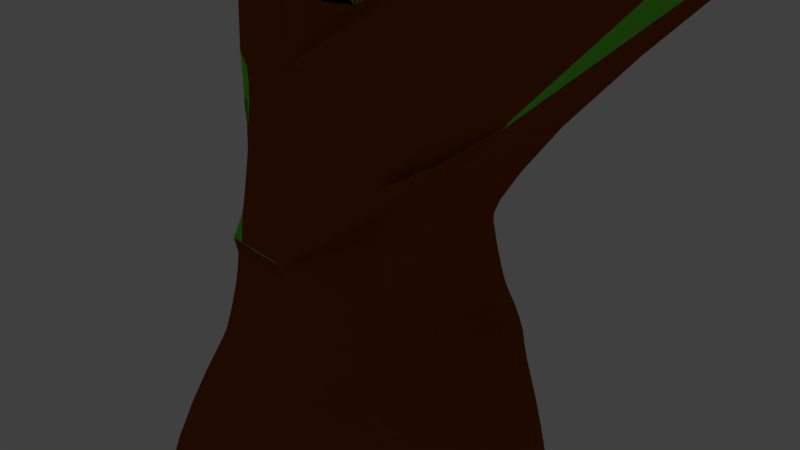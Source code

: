 # Source: tree2.blend  (saved by Blender 2.78.0; exported with 4.5.12 LTS)
import bpy
from mathutils import Matrix  # noqa: F401  (used for matrix-valued properties, if any)

bpy.ops.wm.read_factory_settings(use_empty=True)
scene = bpy.context.scene
scene.name = 'Scene'

# ---- collections
col_collection_1 = bpy.data.collections.new('Collection 1'); scene.collection.children.link(col_collection_1)

# ---- materials (node trees are filled in below, after node groups)
mat_green = bpy.data.materials.new('Green ')
mat_green.alpha_threshold = 0.0
mat_green.use_transparent_shadow = False
mat_green.diffuse_color = (0.1614, 0.8, 0.05073, 1.0)
mat_green.roughness = 1.1
mat_brown = bpy.data.materials.new('brown')
mat_brown.alpha_threshold = 0.0
mat_brown.use_transparent_shadow = False
mat_brown.diffuse_color = (0.2582, 0.05951, 0.0003035, 1.0)
mat_brown.roughness = 0.5

# ---- material node trees

# ---- world
world_world = bpy.data.worlds.new('World'); scene.world = world_world
world_world.color = (0.05088, 0.05088, 0.05088)
world_world.use_sun_shadow = False
world_world.sun_shadow_jitter_overblur = 0.0
world_world.cycles.sampling_method = 'MANUAL'

# ---- cameras
cam_camera = bpy.data.cameras.new('Camera')
cam_camera.clip_end = 100.0
cam_camera.lens = 35.0
cam_camera.sensor_width = 32.0
cam_camera.sensor_height = 18.0
cam_camera.ortho_scale = 7.314
cam_camera.dof.focus_distance = 0.0
cam_camera.dof.aperture_fstop = 128.0

# ---- lights
light_lamp = bpy.data.lights.new('Lamp', 'POINT')
light_lamp.transmission_factor = 0.0
light_lamp.cutoff_distance = 30.0
light_lamp.energy = 100.0
light_lamp.shadow_buffer_clip_start = 1.001
light_lamp.shadow_soft_size = 0.1
light_lamp.shadow_maximum_resolution = 0.006
light_lamp.use_absolute_resolution = True

# ---- meshes
me_cube_001 = bpy.data.meshes.new('Cube.001')
me_cube_001.from_pydata([(-1.393, -1.196, -1.0), (-1.0, -1.0, 1.0), (-1.56, 1.388, -1.0), (-1.0, 1.0, 1.0), (1.385, -1.336, -0.7477), (1.0, -1.0, 1.0), (1.478, 1.276, -1.0), (1.0, 1.0, 1.0), (-1.0, -1.0, 3.485), (-1.0, -1.0, 1.0), (-1.0, 1.0, 3.485), (1.0, -1.0, 3.485), (1.0, 1.0, 3.485), (-1.0, -1.0, 3.485), (1.0, -1.0, 7.967), (-1.0, -1.0, 7.967), (1.0, 1.0, 7.967), (1.0, -1.0, 7.967), (-1.0, 1.0, 7.967), (-1.0, -1.0, 7.967), (-1.0, -1.0, 5.969), (-1.0, 1.0, 5.969), (1.0, -1.0, 5.969), (1.0, 1.0, 5.969), (-1.0, -1.0, 5.969), (1.0, -1.0, 5.969), (1.0, -1.0, -4.996), (1.0, 1.0, -4.996), (-2.5, -2.0, 10.12), (-3.432, 3.0, 9.993), (-4.072, 7.225, 16.88), (2.5, 3.0, 9.447), (-2.5, -2.0, 10.12), (2.5, -2.0, 10.12), (-1.0, 1.0, -4.996), (-1.0, -1.0, -4.996), (2.967, -0.8, 2.817), (2.967, 0.6, 2.817), (2.967, -0.8, 2.817), (2.967, -0.8, 4.557), (2.967, 0.6, 4.557), (2.967, -0.8, 4.557), (8.316, -0.8, 7.672), (8.096, 1.782, 7.951), (8.316, -0.8, 7.672), (6.6, -0.8, 7.846), (6.492, 0.6856, 7.846), (6.6, -0.8, 7.846), (9.032, 6.799, 12.94), (10.56, -3.068, 14.67), (3.516, 6.957, 9.184), (2.5, -2.0, 10.12), (2.5, 3.0, 9.447), (2.5, -2.0, 10.12), (1.0, -1.0, 7.967), (1.0, 1.0, 7.967), (1.0, -1.0, 7.967), (11.15, -1.782, 13.36), (11.15, -1.782, 13.36), (5.694, -1.075, 8.167), (11.15, -1.782, 13.36), (10.56, -3.068, 14.67), (6.342, 9.78, 14.2), (5.285, -3.792, 9.804), (2.007, 9.258, 10.06), (5.285, -3.792, 9.804), (5.285, -3.792, 9.804), (2.007, 9.258, 10.06), (5.282, 8.253, 15.69), (-5.505, -1.188, 18.75), (8.896, -3.284, 15.54), (8.896, -3.284, 15.54), (-5.505, -1.188, 18.75), (5.282, 8.253, 15.69), (-4.072, 7.225, 16.88), (-5.505, -1.188, 18.75), (-4.072, 7.225, 16.88), (8.896, -3.284, 15.54), (5.282, 8.253, 15.69), (-5.505, -1.188, 18.75), (8.896, -3.284, 15.54), (5.694, -1.075, 8.167), (5.694, -1.075, 8.167), (3.516, 6.957, 9.184), (9.032, 6.799, 12.94), (11.15, -1.782, 13.36), (9.032, 6.799, 12.94), (11.15, -1.782, 13.36), (4.384, 6.176, 16.76), (7.835, -1.689, 16.35), (1.262, 5.836, 17.27), (4.714, 0.0664, 18.0), (-6.693, -1.396, 10.63), (-6.798, 4.104, 10.44), (-8.782, 7.771, 16.29), (-6.693, -1.396, 10.63), (-8.215, -0.2837, 17.55), (-8.215, -0.2837, 17.55), (-8.215, -0.2837, 17.55), (-8.782, 7.771, 16.29), (-8.215, -0.2837, 17.55), (-8.782, 7.771, 16.29), (-8.215, -0.2837, 17.55), (-1.429, -0.3247, 3.795), (-1.429, 0.3653, 3.795), (-1.429, -0.3247, 3.795), (-1.429, -0.3247, 5.884), (-1.429, 0.3653, 5.884), (-1.429, -0.3247, 5.884), (-1.429, 0.3653, 3.795), (-1.429, 0.3653, 5.884), (-1.0, -1.0, 3.485), (1.0, -1.0, 3.485), (-1.0, -1.0, 3.485), (-1.0, -1.0, 5.969), (1.0, -1.0, 5.969), (-0.4573, -1.26, 4.282), (0.2327, -1.26, 4.282), (-0.4573, -1.26, 4.282), (0.2327, -1.26, 4.282), (-0.4573, -1.26, 5.139), (0.2327, -1.26, 5.139), (-0.4573, -1.26, 5.139), (0.2327, -1.26, 5.139), (-0.4573, -1.26, 4.282), (0.2327, -1.26, 4.282), (-0.4573, -1.26, 4.282), (-0.4573, -1.26, 5.139), (0.2327, -1.26, 5.139), (-1.269, -0.304, 7.407), (-1.269, 0.296, 7.407), (-1.269, -0.304, 7.407), (-1.269, -0.304, 6.808), (-1.269, 0.296, 6.808), (-1.269, -0.304, 6.808), (-1.269, -0.304, 6.808), (-1.565, -4.453, 11.07), (-1.565, -4.453, 11.07), (1.785, -4.453, 11.07), (1.785, -4.453, 11.07), (1.785, -4.453, 11.07), (-3.034, -6.223, 16.4), (5.962, -6.29, 14.51), (5.962, -6.29, 14.51), (-3.034, -6.223, 16.4), (-3.034, -6.223, 16.4), (5.962, -6.29, 14.51), (-3.034, -6.223, 16.4), (5.962, -6.29, 14.51), (0.5094, -1.159, 7.533), (-0.6906, -1.159, 7.533), (0.5094, -1.159, 7.533), (-0.6906, -1.159, 7.533), (-0.6906, -1.159, 6.334), (0.5094, -1.159, 6.334), (-0.6906, -1.159, 6.334), (0.5094, -1.159, 6.334), (0.5094, -1.159, 7.533), (0.5094, -1.159, 7.533), (-0.6906, -1.159, 6.334), (0.5094, -1.159, 6.334), (-0.5492, -1.335, 2.196), (-0.5491, -1.335, 2.792), (-0.5492, -1.335, 2.196), (0.2784, -1.335, 2.196), (0.2784, -1.335, 2.792), (-0.5491, -1.335, 2.792), (0.2784, -1.335, 2.792), (-0.5491, -1.335, 2.792), (0.2784, -1.335, 2.792), (-0.5491, -1.335, 2.792), (-0.6594, -1.763, -0.4548), (-0.6594, -1.57, 0.5452), (0.3406, -1.763, -0.4548), (0.3406, -1.57, 0.5452), (-0.6594, -1.57, 0.5452), (0.3406, -1.57, 0.5452), (-0.6432, -2.186, -1.322), (0.5568, -2.186, -1.322), (0.5568, -2.621, -2.235), (-0.9905, -2.654, -2.269), (0.9211, -3.106, -4.971), (0.7135, -3.106, -3.58), (-0.8309, -2.932, -3.428), (-0.8309, -3.106, -4.971), (-1.337, -0.5331, 1.396), (-1.337, 0.6669, 1.396), (-1.337, -0.5331, 2.887), (-1.337, -0.5331, 1.396), (-1.337, 0.6669, 2.887), (-1.337, -0.5331, 2.887), (-1.337, -0.5331, 2.887), (-1.337, -0.5331, 2.887), (-1.796, -0.4017, -0.2362), (-1.464, -0.4017, 0.4438), (-1.796, 0.2783, -0.2362), (-1.464, 0.2783, 0.4438), (-1.464, -0.4017, 0.4438), (-2.114, -0.6585, -1.298), (-2.213, 0.7734, -1.067), (-2.801, 0.9026, -2.164), (-2.448, -0.528, -2.221), (-2.85, 0.8213, -3.419), (-2.771, -0.7463, -3.419), (-3.209, 0.8537, -5.058), (-3.592, -1.257, -5.058), (0.1001, 1.3, 7.22), (-0.3599, 1.3, 7.22), (-0.3599, 1.3, 6.761), (0.1001, 1.3, 6.761), (0.1001, 1.3, 7.22), (-0.3529, 1.442, 4.268), (0.4471, 1.442, 4.268), (-0.3529, 1.442, 5.262), (0.4471, 1.442, 5.262), (-0.4417, 1.493, 1.55), (0.5583, 1.493, 1.55), (-0.4417, 1.493, 2.793), (0.5583, 1.493, 2.793), (-0.6028, 1.818, -0.5681), (-0.6028, 1.641, 0.6319), (0.5972, 1.818, -0.5681), (0.5972, 1.641, 0.6319), (-0.7158, 2.025, -1.389), (1.029, 2.187, -1.389), (0.8267, 2.608, -2.184), (-1.516, 2.093, -2.124), (1.298, 2.892, -5.0), (0.9583, 2.737, -3.258), (-1.309, 2.412, -3.258), (-1.399, 2.735, -5.0), (1.249, -0.4751, 7.369), (1.249, 0.5249, 7.369), (1.249, -0.4751, 7.369), (1.249, -0.4751, 6.37), (1.249, 0.5249, 6.37), (1.249, -0.4751, 6.37), (1.249, -0.4751, 7.369), (1.249, 0.5249, 7.369), (1.249, -0.4751, 7.369), (1.249, -0.4751, 6.37), (1.297, -0.486, 4.238), (1.297, 0.114, 4.238), (1.297, -0.486, 4.983), (1.297, 0.114, 4.983), (1.297, -0.486, 4.983), (1.297, -0.486, 4.238), (1.297, -0.486, 4.983), (1.641, -0.2613, 3.99), (1.641, 0.3387, 3.99), (2.231, -0.2013, 4.312), (2.231, 0.2187, 4.312), (2.231, -0.2013, 4.312), (1.641, -0.2613, 3.99), (1.672, -0.4881, -0.518), (1.199, -0.4881, 0.482), (1.672, 0.5119, -0.518), (1.199, 0.5119, 0.482), (2.011, -1.229, -1.292), (1.959, 0.7912, -1.292), (2.293, 1.01, -2.417), (2.515, -1.422, -2.417), (2.585, -1.562, -4.985), (3.031, 0.9506, -4.985), (2.646, 0.9506, -3.243), (2.615, -1.356, -3.07), (10.52, 1.562, 7.203), (9.409, 6.276, 8.187), (10.52, 1.562, 7.203), (9.785, 6.593, 11.94), (12.0, 0.1968, 10.19), (12.0, 0.1968, 10.19), (12.0, 0.1968, 10.19), (9.785, 6.593, 11.94), (12.0, 0.1968, 10.19), (9.785, 6.593, 11.94), (12.0, 0.1968, 10.19), (9.62, -3.457, 11.51), (11.1, -3.304, 12.54), (11.1, -3.304, 12.54), (6.751, -1.91, 8.088), (11.1, -3.304, 12.54), (9.62, -3.457, 11.51), (9.04, -3.921, 9.637), (9.04, -3.921, 9.637), (9.04, -3.921, 9.637), (6.751, -1.91, 8.088), (6.751, -1.91, 8.088), (11.1, -3.304, 12.54), (11.1, -3.304, 12.54), (8.374, -1.658, 8.216), (8.374, -1.658, 8.216), (11.5, -2.789, 10.45), (11.5, -2.789, 10.45), (11.5, -2.789, 10.45), (11.5, -2.789, 10.45), (11.5, -2.789, 10.45), (10.66, -0.6643, 7.408), (10.66, -0.6643, 7.408), (11.84, -1.864, 9.523), (11.84, -1.864, 9.523), (11.84, -1.864, 9.523), (11.84, -1.864, 9.523), (11.84, -1.864, 9.523), (-8.303, 4.56e-05, 11.07), (-7.393, 2.56, 11.09), (-10.3, 5.231, 15.84), (-8.303, 4.56e-05, 11.07), (-9.59, 1.112, 15.4), (-9.59, 1.112, 15.4), (-9.59, 1.112, 15.4), (-10.3, 5.231, 15.84), (-9.59, 1.112, 15.4), (-9.59, 1.112, 15.4), (-10.3, 5.231, 15.84), (-9.59, 1.112, 15.4), (-3.81, 7.73, 10.38), (-3.48, 10.13, 14.54), (-0.2888, 8.353, 10.54), (-0.2888, 8.353, 10.54), (4.158, 10.02, 13.88), (4.158, 10.02, 13.88), (-3.48, 10.13, 14.54), (-3.48, 10.13, 14.54), (4.158, 10.02, 13.88), (7.16, 7.93, 8.313), (5.555, 7.503, 8.208)], [(52, 232), (49, 68), (108, 114), (121, 156), (25, 160), (156, 128), (105, 111), (22, 236), (243, 25), (44, 268), (47, 291), (44, 287), (95, 141), (308, 102)], [(3, 2, 195, 196), (215, 220, 3), (6, 7, 257, 256), (9, 1, 172, 175), (39, 40, 251, 250), (37, 257, 7), (113, 192, 191, 111), (7, 222, 216), (113, 170, 168, 111), (8, 13, 113, 111, 103, 105, 190, 191, 192, 187), (10, 21, 213, 211), (39, 11, 169, 167, 41), (20, 21, 107, 106), (22, 243, 245, 25), (115, 128, 125, 112), (20, 114, 159, 153), (18, 21, 133, 130), (17, 22, 234, 233), (14, 149, 150, 15), (21, 20, 132, 133), (21, 18, 207, 208), (62, 48, 50, 64), (63, 64, 50, 59), (64, 67, 83, 50), (58, 49, 277, 279), (4, 173, 178), (34, 27, 26, 35), (26, 27, 263, 262), (224, 6, 259), (38, 36, 42, 44), (39, 41, 47, 45), (7, 12, 40, 37), (41, 38, 44, 47), (37, 40, 46, 43), (40, 39, 45, 46), (36, 37, 43, 42), (56, 51, 53, 54), (52, 16, 31, 55, 319), (15, 14, 33, 32), (19, 28, 32, 15), (115, 22, 154, 160), (18, 19, 28, 29), (62, 68, 78, 77, 49, 58, 48), (67, 62, 48, 83), (115, 240, 234, 22), (78, 73, 321, 324), (80, 148, 146, 77), (28, 92, 95, 32), (33, 51, 65, 66), (52, 31, 67, 64), (33, 51, 56, 14), (16, 55, 52, 31), (148, 61, 49, 77), (76, 78, 324, 323), (66, 140, 53, 63), (53, 52, 64, 63), (52, 319, 67, 31), (69, 97, 98, 72), (76, 101, 99, 74), (71, 143, 148, 80), (70, 89, 91, 79, 80), (148, 77, 141, 147), (72, 98, 102, 79), (51, 53, 63, 65), (74, 76, 323, 322), (75, 100, 101, 76), (63, 59, 280, 283), (81, 82, 287, 286), (61, 66, 285, 282), (291, 290, 283, 284, 285), (43, 46, 45, 47, 44, 42), (272, 270, 299, 301), (59, 50, 46, 45), (68, 88, 89, 70), (88, 90, 91, 89), (90, 88, 68, 78, 76), (91, 90, 76, 79), (93, 92, 304, 305), (101, 314, 315, 102), (100, 313, 308, 96), (94, 93, 305, 306), (102, 315, 313, 100), (101, 314, 311, 99), (76, 101, 102, 79), (74, 99, 94, 30), (79, 102, 100, 75), (323, 101, 94, 30, 317), (29, 28, 92, 93), (103, 105, 108, 106), (104, 103, 106, 107), (13, 24, 108, 105), (21, 10, 104, 107), (24, 20, 106, 108), (8, 13, 105, 103), (107, 110, 109, 104), (111, 124, 126, 113), (119, 117, 121, 123), (118, 119, 123, 122), (117, 125, 128, 121), (118, 126, 124, 116), (25, 24, 122, 123), (13, 118, 116, 8), (22, 121, 128, 115), (22, 25, 123, 121), (112, 125, 117, 11), (24, 13, 118, 122), (20, 24, 122, 120), (8, 116, 124, 111), (113, 126, 118, 13), (20, 120, 127, 114), (133, 132, 131, 130), (132, 131, 129, 134), (24, 15, 129, 134), (15, 129, 131, 19), (114, 20, 132, 135), (20, 132, 134, 24), (19, 18, 130, 131), (106, 132, 134, 135, 133, 110, 107, 108), (137, 138, 142, 141), (141, 144, 143, 142), (144, 147, 148, 143), (146, 148, 147, 145), (53, 140, 139, 51), (70, 142, 143, 71), (75, 145, 147, 79), (33, 51, 139, 138), (72, 144, 141, 69), (79, 147, 144, 72), (32, 33, 138, 137), (80, 148, 142, 70), (32, 137, 136, 28), (156, 149, 151, 154), (155, 150, 149, 156), (149, 158, 157, 151), (24, 25, 156, 155), (25, 156, 154, 22), (56, 158, 149, 14), (15, 150, 155, 24), (17, 54, 157, 151), (24, 20, 153, 155), (54, 157, 158, 56), (19, 152, 150, 15), (22, 17, 151, 154), (121, 128, 160, 154, 156, 155, 153, 159, 127, 120, 122, 123), (161, 163, 166, 162), (163, 164, 167, 166), (13, 8, 162, 166), (1, 9, 163, 161), (11, 165, 169, 112), (111, 168, 162, 8), (13, 166, 170, 113), (8, 1, 161, 162), (36, 5, 38, 164, 176), (11, 119, 118, 166, 167, 165), (133, 21, 107, 110), (135, 132, 106, 24), (114, 127, 159, 24, 155), (25, 22, 128, 121, 160, 156), (8, 162, 166, 118, 116), (169, 112, 167, 119, 11), (75, 72, 141, 144, 100, 96), (141, 72, 75, 96), (137, 92, 28, 136), (173, 174, 172, 171), (1, 0, 171, 172), (171, 0, 177), (5, 1, 172, 174), (4, 5, 174, 173), (164, 163, 175, 176), (9, 175, 163, 1, 161), (38, 36, 176, 174, 5), (164, 38, 41, 167), (178, 177, 180, 179), (262, 265, 182, 181), (177, 178, 173, 171), (182, 183, 184, 181), (35, 26, 181, 184), (183, 182, 179, 180), (183, 203, 205, 184), (186, 185, 187, 189), (187, 103, 104, 189), (3, 196, 186), (1, 8, 187, 185), (8, 111, 191, 187), (8, 187, 190, 13), (10, 3, 186, 189), (113, 13, 190, 192), (9, 1, 185, 188), (10, 189, 104), (193, 194, 196, 195), (0, 1, 194, 193), (194, 185, 186, 196), (1, 9, 197, 194), (0, 193, 198), (185, 194, 1, 197, 9, 188), (198, 199, 200, 201), (199, 198, 193, 195), (195, 2, 199), (203, 202, 204, 205), (183, 180, 198, 201, 203), (34, 35, 205, 204), (201, 200, 202, 203), (180, 177, 0, 198), (229, 202, 200, 226), (180, 198, 201), (201, 203, 183, 180), (35, 184, 205), (209, 208, 207, 206), (18, 16, 206, 207), (23, 214, 209), (16, 23, 209, 206), (16, 206, 210, 55), (212, 211, 213, 214), (213, 208, 209, 214), (23, 12, 212, 214), (217, 10, 211), (213, 21, 208), (216, 215, 217, 218), (12, 7, 216, 218), (217, 211, 212, 218), (3, 10, 217, 215), (12, 218, 212), (219, 220, 222, 221), (2, 3, 220, 219), (7, 6, 221, 222), (220, 215, 216, 222), (223, 224, 225, 226), (199, 226, 200), (225, 224, 259, 260), (219, 221, 224, 223), (2, 219, 223), (221, 6, 224), (229, 228, 227, 230), (228, 229, 226, 225), (2, 223, 226, 199), (27, 34, 230, 227), (228, 225, 260, 264), (204, 202, 229, 230), (34, 204, 230), (234, 235, 232, 233), (233, 232, 238, 237), (23, 16, 232, 235), (25, 22, 234, 236), (53, 233, 237, 232, 238, 52), (16, 55, 238, 232), (14, 56, 239, 231), (56, 54, 237, 239), (54, 17, 233, 237), (53, 33, 14, 231, 233), (52, 238, 55, 16, 31), (241, 242, 244, 243), (244, 235, 234, 243), (112, 246, 241, 11), (112, 246, 247, 115), (22, 11, 241, 243), (112, 253, 248, 241, 246), (115, 247, 243, 22), (12, 23, 244, 242), (25, 115, 22, 243, 247, 236, 234), (244, 23, 235), (249, 248, 250, 251), (11, 248, 253, 112), (40, 12, 249, 251), (249, 242, 241, 248), (41, 252, 250, 39), (11, 39, 250, 248), (242, 249, 12), (256, 257, 255, 254), (5, 4, 254, 255), (6, 256, 259), (257, 37, 36, 255), (5, 255, 36, 38), (259, 258, 261, 260), (265, 261, 179, 182), (258, 259, 256, 254), (254, 4, 258), (264, 265, 262, 263), (179, 261, 258, 178), (263, 227, 228, 264), (260, 261, 265, 264), (227, 263, 27), (4, 178, 258), (262, 181, 26), (271, 268, 267, 275, 269), (84, 86, 325, 48), (86, 275, 273, 84), (48, 58, 271, 269), (292, 295, 296, 294), (274, 266, 297, 302), (85, 274, 275, 86), (42, 290, 291, 44), (271, 58, 293, 300), (268, 298, 297, 266), (84, 273, 269, 48), (284, 283, 280, 286), (285, 284, 286, 287), (60, 57, 278, 281), (65, 61, 282, 284), (66, 65, 284, 285), (49, 66, 285, 277), (87, 60, 281, 289), (85, 87, 289, 288), (59, 81, 286, 280), (65, 63, 283, 284), (290, 297, 298, 291), (290, 295, 302, 297), (292, 294, 301, 299), (294, 296, 303, 301), (296, 303, 302, 295), (293, 291, 298, 300), (57, 60, 294, 292), (274, 276, 303, 302), (270, 57, 292, 299), (276, 272, 301, 303), (60, 87, 296, 294), (87, 296, 295, 85), (268, 271, 300, 298), (296, 87, 85, 288, 289), (59, 45, 47, 44, 291, 280, 287), (304, 308, 309, 307), (305, 304, 308, 306), (308, 312, 310, 309), (306, 311, 312, 308), (311, 314, 313, 312), (312, 313, 315, 310), (98, 310, 315, 102), (92, 304, 307, 95), (99, 311, 306, 94), (97, 309, 310, 98), (100, 313, 314, 101), (137, 141, 100, 144, 92), (100, 102, 95, 92, 144, 141), (308, 309, 304, 307, 95, 102, 97), (318, 316, 317, 320), (320, 317, 322, 321), (321, 322, 323, 324), (62, 64, 67, 324), (73, 68, 320, 321), (18, 29, 316), (68, 320, 324, 78), (52, 31, 318, 319), (323, 317, 316, 93, 94, 101), (30, 74, 322, 317), (62, 324, 320, 68), (318, 324, 67, 319), (16, 18, 316, 318), (93, 316, 29), (140, 66, 49, 61, 148), (291, 285, 283, 280), (296, 289, 279, 277, 285), (291, 295, 290, 296, 285), (42, 268, 266, 44), (83, 50, 326), (86, 48, 269, 275, 267, 325), (48, 86, 84), (50, 326, 43, 46, 83), (325, 43, 326), (267, 43, 325), (42, 44, 43, 267, 268, 266), (290, 291, 42, 44, 266, 268, 297, 298), (80, 72, 141, 77, 79), (326, 86, 325), (50, 83, 48, 86, 326)])
me_cube_001.polygons.foreach_set('material_index', [1, 1, 1, 0, 1, 1, 0, 1, 0, 1, 1, 1, 0, 0, 1, 0, 1, 1, 1, 0, 1, 0, 0, 0, 0, 1, 1, 1, 1, 0, 0, 1, 1, 1, 1, 1, 0, 0, 0, 0, 0, 0, 0, 0, 0, 0, 0, 0, 0, 0, 0, 0, 0, 0, 0, 0, 0, 0, 0, 0, 0, 0, 0, 0, 0, 0, 0, 0, 0, 0, 0, 0, 0, 0, 0, 0, 0, 0, 0, 0, 0, 0, 0, 0, 0, 0, 0, 0, 0, 1, 1, 1, 0, 0, 0, 0, 0, 1, 0, 0, 0, 0, 0, 0, 0, 1, 0, 0, 0, 0, 1, 0, 1, 0, 0, 0, 1, 1, 0, 0, 0, 0, 0, 0, 0, 0, 0, 0, 0, 0, 0, 0, 1, 0, 0, 0, 0, 1, 0, 0, 0, 0, 1, 1, 0, 1, 0, 0, 0, 0, 0, 1, 1, 1, 1, 1, 1, 1, 1, 1, 0, 0, 0, 1, 1, 1, 0, 1, 1, 1, 1, 1, 1, 1, 1, 1, 1, 1, 1, 1, 1, 1, 1, 0, 0, 1, 0, 0, 1, 1, 1, 1, 0, 1, 1, 1, 1, 1, 1, 1, 1, 1, 1, 1, 1, 0, 1, 1, 1, 1, 1, 0, 1, 1, 1, 1, 1, 1, 1, 1, 1, 1, 1, 1, 1, 1, 1, 1, 1, 1, 1, 1, 1, 1, 1, 1, 1, 1, 1, 1, 0, 1, 0, 0, 0, 0, 0, 0, 0, 0, 1, 1, 0, 1, 1, 1, 0, 1, 1, 1, 1, 0, 1, 1, 0, 1, 1, 1, 1, 1, 1, 1, 1, 1, 1, 1, 1, 1, 1, 1, 1, 1, 1, 0, 0, 0, 0, 0, 0, 0, 0, 0, 0, 0, 0, 0, 0, 0, 0, 0, 0, 0, 0, 0, 0, 0, 0, 0, 0, 0, 0, 0, 0, 0, 0, 0, 0, 0, 0, 0, 0, 0, 0, 0, 0, 0, 0, 0, 0, 0, 0, 0, 0, 0, 0, 0, 0, 0, 0, 0, 0, 0, 0, 0, 0, 0, 0, 0, 0, 0, 0, 0, 0, 0, 0, 0, 0, 0, 0, 0, 0, 0, 0])
me_cube_001.materials.append(mat_green)
me_cube_001.materials.append(mat_brown)
me_cube_001.use_remesh_preserve_volume = False
me_cube_001.use_remesh_preserve_attributes = False
me_cube_001.use_mirror_vertex_groups = False
me_cube_001.update()

# ---- objects
ob_cube = bpy.data.objects.new('Cube', me_cube_001)
ob_lamp = bpy.data.objects.new('Lamp', light_lamp)
ob_camera = bpy.data.objects.new('Camera', cam_camera)

# ---- transforms, parenting, visibility, modifiers, constraints
ob_cube.location = (0.0, 0.0, 0.0)
ob_cube.lineart.crease_threshold = 0.0
_m = ob_cube.modifiers.new('Subsurf', 'SUBSURF')
_m.uv_smooth = 'PRESERVE_CORNERS'
_m.quality = 2
_m.levels = 0
_m.show_only_control_edges = False
ob_lamp.location = (26.43, 1.005, 36.05)
ob_lamp.rotation_euler = (0.6503, 0.05522, 1.866)
ob_lamp.lock_rotations_4d = False
ob_lamp.empty_display_type = 'ARROWS'
ob_lamp.color = (0.0, 0.0, 0.0, 0.0)
ob_lamp.lineart.crease_threshold = 0.0
ob_camera.location = (7.481, -6.508, 5.344)
ob_camera.rotation_euler = (1.109, 0.0, 0.8149)
ob_camera.lock_rotations_4d = False
ob_camera.empty_display_type = 'ARROWS'
ob_camera.color = (0.0, 0.0, 0.0, 0.0)
ob_camera.display_type = 'WIRE'
ob_camera.lineart.crease_threshold = 0.0

# ---- collection membership
col_collection_1.objects.link(ob_cube)
col_collection_1.objects.link(ob_lamp)
col_collection_1.objects.link(ob_camera)

# ---- scene / render settings (as saved in the file)
scene.camera = ob_camera
scene.frame_start = 1; scene.frame_end = 250; scene.frame_set(1)
scene.render.engine = 'BLENDER_EEVEE_NEXT'
scene.render.resolution_percentage = 50
scene.render.dither_intensity = 0.0
scene.cycles.use_denoising = False
scene.cycles.samples = 128
scene.cycles.sampling_pattern = 'TABULATED_SOBOL'
scene.cycles.light_sampling_threshold = 0.0
scene.cycles.use_adaptive_sampling = False
scene.cycles.use_light_tree = False
scene.cycles.blur_glossy = 0.0
scene.cycles.sample_clamp_indirect = 0.0
scene.view_settings.view_transform = 'Standard'
bpy.context.view_layer.update()
